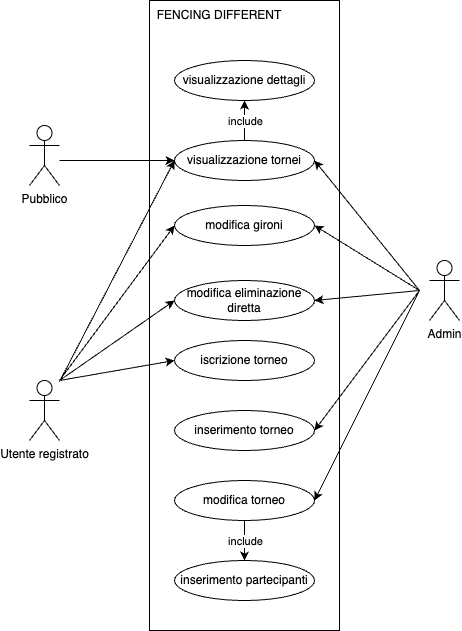

The diagram above was exported from draw.io. Its source (the exported page's mxGraphModel, read from the mxfile embedded in the PNG):
<mxGraphModel dx="1990" dy="1218" grid="1" gridSize="10" guides="1" tooltips="1" connect="1" arrows="1" fold="1" page="1" pageScale="1" pageWidth="827" pageHeight="1169" math="0" shadow="0">
  <root>
    <mxCell id="0" />
    <mxCell id="1" parent="0" />
    <mxCell id="2" value="" style="rounded=0;whiteSpace=wrap;html=1;" vertex="1" parent="1">
      <mxGeometry x="360" y="470" width="190" height="630" as="geometry" />
    </mxCell>
    <mxCell id="3" value="FENCING DIFFERENT" style="text;html=1;strokeColor=none;fillColor=none;align=center;verticalAlign=middle;whiteSpace=wrap;rounded=0;" vertex="1" parent="1">
      <mxGeometry x="350" y="470" width="160" height="30" as="geometry" />
    </mxCell>
    <mxCell id="4" value="Pubblico" style="shape=umlActor;verticalLabelPosition=bottom;verticalAlign=top;html=1;outlineConnect=0;" vertex="1" parent="1">
      <mxGeometry x="240" y="595" width="30" height="60" as="geometry" />
    </mxCell>
    <mxCell id="5" value="Utente registrato" style="shape=umlActor;verticalLabelPosition=bottom;verticalAlign=top;html=1;outlineConnect=0;" vertex="1" parent="1">
      <mxGeometry x="240" y="850" width="30" height="60" as="geometry" />
    </mxCell>
    <mxCell id="6" value="Admin" style="shape=umlActor;verticalLabelPosition=bottom;verticalAlign=top;html=1;outlineConnect=0;" vertex="1" parent="1">
      <mxGeometry x="640" y="730" width="30" height="60" as="geometry" />
    </mxCell>
    <mxCell id="7" value="visualizzazione tornei" style="ellipse;whiteSpace=wrap;html=1;" vertex="1" parent="1">
      <mxGeometry x="385" y="610" width="140" height="40" as="geometry" />
    </mxCell>
    <mxCell id="8" value="visualizzazione dettagli" style="ellipse;whiteSpace=wrap;html=1;" vertex="1" parent="1">
      <mxGeometry x="385" y="530" width="140" height="40" as="geometry" />
    </mxCell>
    <mxCell id="9" value="modifica gironi" style="ellipse;whiteSpace=wrap;html=1;" vertex="1" parent="1">
      <mxGeometry x="385" y="675" width="140" height="40" as="geometry" />
    </mxCell>
    <mxCell id="10" value="modifica eliminazione diretta" style="ellipse;whiteSpace=wrap;html=1;" vertex="1" parent="1">
      <mxGeometry x="385" y="750" width="140" height="40" as="geometry" />
    </mxCell>
    <mxCell id="11" value="iscrizione torneo" style="ellipse;whiteSpace=wrap;html=1;" vertex="1" parent="1">
      <mxGeometry x="385" y="810" width="140" height="40" as="geometry" />
    </mxCell>
    <mxCell id="12" value="inserimento torneo" style="ellipse;whiteSpace=wrap;html=1;" vertex="1" parent="1">
      <mxGeometry x="385" y="880" width="140" height="40" as="geometry" />
    </mxCell>
    <mxCell id="13" value="modifica torneo" style="ellipse;whiteSpace=wrap;html=1;" vertex="1" parent="1">
      <mxGeometry x="385" y="950" width="140" height="40" as="geometry" />
    </mxCell>
    <mxCell id="14" value="inserimento partecipanti" style="ellipse;whiteSpace=wrap;html=1;" vertex="1" parent="1">
      <mxGeometry x="385" y="1030" width="140" height="40" as="geometry" />
    </mxCell>
    <mxCell id="15" value="" style="endArrow=classic;html=1;rounded=0;entryX=0.5;entryY=1;entryDx=0;entryDy=0;" edge="1" source="7" target="8" parent="1">
      <mxGeometry relative="1" as="geometry">
        <mxPoint x="320" y="770" as="sourcePoint" />
        <mxPoint x="420" y="770" as="targetPoint" />
      </mxGeometry>
    </mxCell>
    <mxCell id="16" value="include" style="edgeLabel;resizable=0;html=1;align=center;verticalAlign=middle;" connectable="0" vertex="1" parent="15">
      <mxGeometry relative="1" as="geometry" />
    </mxCell>
    <mxCell id="17" value="" style="endArrow=classic;html=1;rounded=0;entryX=0.5;entryY=0;entryDx=0;entryDy=0;exitX=0.5;exitY=1;exitDx=0;exitDy=0;" edge="1" source="13" target="14" parent="1">
      <mxGeometry relative="1" as="geometry">
        <mxPoint x="340" y="830" as="sourcePoint" />
        <mxPoint x="440" y="830" as="targetPoint" />
      </mxGeometry>
    </mxCell>
    <mxCell id="18" value="include" style="edgeLabel;resizable=0;html=1;align=center;verticalAlign=middle;" connectable="0" vertex="1" parent="17">
      <mxGeometry relative="1" as="geometry" />
    </mxCell>
    <mxCell id="19" value="" style="endArrow=classic;html=1;rounded=0;entryX=0;entryY=0.5;entryDx=0;entryDy=0;" edge="1" target="7" parent="1">
      <mxGeometry width="50" height="50" relative="1" as="geometry">
        <mxPoint x="270" y="630" as="sourcePoint" />
        <mxPoint x="500" y="780" as="targetPoint" />
      </mxGeometry>
    </mxCell>
    <mxCell id="20" value="" style="endArrow=classic;html=1;rounded=0;entryX=0;entryY=0.5;entryDx=0;entryDy=0;" edge="1" source="5" target="7" parent="1">
      <mxGeometry width="50" height="50" relative="1" as="geometry">
        <mxPoint x="260" y="840" as="sourcePoint" />
        <mxPoint x="320" y="770" as="targetPoint" />
      </mxGeometry>
    </mxCell>
    <mxCell id="21" value="" style="endArrow=classic;html=1;rounded=0;entryX=0;entryY=0.5;entryDx=0;entryDy=0;" edge="1" target="9" parent="1">
      <mxGeometry width="50" height="50" relative="1" as="geometry">
        <mxPoint x="270" y="850" as="sourcePoint" />
        <mxPoint x="350" y="850" as="targetPoint" />
      </mxGeometry>
    </mxCell>
    <mxCell id="22" value="" style="endArrow=classic;html=1;rounded=0;entryX=0;entryY=0.5;entryDx=0;entryDy=0;" edge="1" target="10" parent="1">
      <mxGeometry width="50" height="50" relative="1" as="geometry">
        <mxPoint x="270" y="850" as="sourcePoint" />
        <mxPoint x="500" y="780" as="targetPoint" />
      </mxGeometry>
    </mxCell>
    <mxCell id="23" value="" style="endArrow=classic;html=1;rounded=0;entryX=0;entryY=0.5;entryDx=0;entryDy=0;" edge="1" target="11" parent="1">
      <mxGeometry width="50" height="50" relative="1" as="geometry">
        <mxPoint x="270" y="850" as="sourcePoint" />
        <mxPoint x="500" y="780" as="targetPoint" />
      </mxGeometry>
    </mxCell>
    <mxCell id="24" value="" style="endArrow=classic;html=1;rounded=0;entryX=1;entryY=0.5;entryDx=0;entryDy=0;" edge="1" target="7" parent="1">
      <mxGeometry width="50" height="50" relative="1" as="geometry">
        <mxPoint x="630" y="760" as="sourcePoint" />
        <mxPoint x="530" y="780" as="targetPoint" />
      </mxGeometry>
    </mxCell>
    <mxCell id="25" value="" style="endArrow=classic;html=1;rounded=0;entryX=1;entryY=0.5;entryDx=0;entryDy=0;" edge="1" target="9" parent="1">
      <mxGeometry width="50" height="50" relative="1" as="geometry">
        <mxPoint x="630" y="760" as="sourcePoint" />
        <mxPoint x="600" y="760" as="targetPoint" />
      </mxGeometry>
    </mxCell>
    <mxCell id="26" value="" style="endArrow=classic;html=1;rounded=0;entryX=1;entryY=0.5;entryDx=0;entryDy=0;" edge="1" target="10" parent="1">
      <mxGeometry width="50" height="50" relative="1" as="geometry">
        <mxPoint x="630" y="760" as="sourcePoint" />
        <mxPoint x="580" y="790" as="targetPoint" />
      </mxGeometry>
    </mxCell>
    <mxCell id="27" value="" style="endArrow=classic;html=1;rounded=0;entryX=1;entryY=0.5;entryDx=0;entryDy=0;" edge="1" target="12" parent="1">
      <mxGeometry width="50" height="50" relative="1" as="geometry">
        <mxPoint x="630" y="760" as="sourcePoint" />
        <mxPoint x="580" y="790" as="targetPoint" />
      </mxGeometry>
    </mxCell>
    <mxCell id="28" value="" style="endArrow=classic;html=1;rounded=0;entryX=1;entryY=0.5;entryDx=0;entryDy=0;" edge="1" target="13" parent="1">
      <mxGeometry width="50" height="50" relative="1" as="geometry">
        <mxPoint x="630" y="760" as="sourcePoint" />
        <mxPoint x="580" y="840" as="targetPoint" />
      </mxGeometry>
    </mxCell>
  </root>
</mxGraphModel>